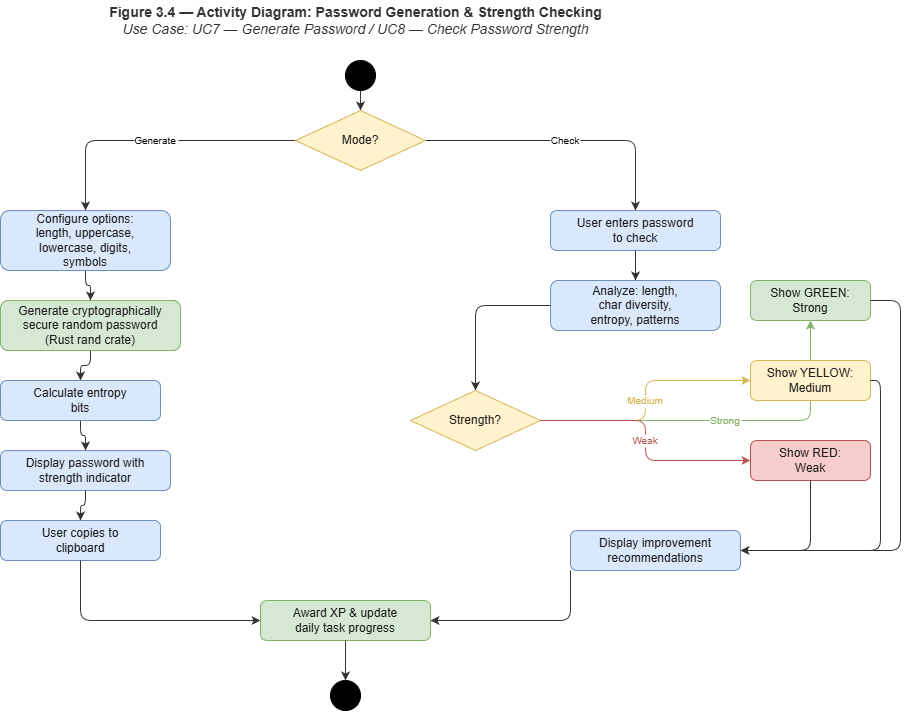

The diagram above was exported from draw.io. Its source (the exported page's mxGraphModel, read from the mxfile embedded in the PNG):
<mxGraphModel dx="1818" dy="1162" grid="1" gridSize="10" guides="1" tooltips="1" connect="1" arrows="1" fold="1" page="1" pageScale="1" pageWidth="1169" pageHeight="827" math="0" shadow="0">
  <root>
    <mxCell id="0" />
    <mxCell id="1" parent="0" />
    <mxCell id="title" value="&lt;b&gt;Figure 3.4 — Activity Diagram: Password Generation &amp; Strength Checking&lt;/b&gt;&lt;br&gt;&lt;i&gt;Use Case: UC7 — Generate Password / UC8 — Check Password Strength&lt;/i&gt;" style="text;html=1;align=center;verticalAlign=middle;fontSize=14;fontColor=#333333;" parent="1" vertex="1">
      <mxGeometry x="280" y="20" width="550" height="40" as="geometry" />
    </mxCell>
    <mxCell id="start" value="" style="ellipse;whiteSpace=wrap;html=1;aspect=fixed;fillColor=#000000;strokeColor=#000000;" parent="1" vertex="1">
      <mxGeometry x="545" y="80" width="30" height="30" as="geometry" />
    </mxCell>
    <mxCell id="d_mode" value="Mode?" style="rhombus;whiteSpace=wrap;html=1;fillColor=#fff2cc;strokeColor=#d6b656;" parent="1" vertex="1">
      <mxGeometry x="495" y="130" width="130" height="60" as="geometry" />
    </mxCell>
    <mxCell id="e_s_mode" style="edgeStyle=orthogonalEdgeStyle;strokeColor=#333333;" parent="1" source="start" target="d_mode" edge="1">
      <mxGeometry relative="1" as="geometry" />
    </mxCell>
    <mxCell id="a_config" value="Configure options:&#10;length, uppercase,&#10;lowercase, digits,&#10;symbols" style="rounded=1;whiteSpace=wrap;html=1;fillColor=#dae8fc;strokeColor=#6c8ebf;" parent="1" vertex="1">
      <mxGeometry x="200" y="230" width="170" height="60" as="geometry" />
    </mxCell>
    <mxCell id="e_gen" value="Generate" style="edgeStyle=orthogonalEdgeStyle;strokeColor=#333333;fontSize=10;fontColor=#050505;" parent="1" source="d_mode" target="a_config" edge="1">
      <mxGeometry relative="1" as="geometry" />
    </mxCell>
    <mxCell id="a_generate" value="Generate cryptographically&#10;secure random password&#10;(Rust rand crate)" style="rounded=1;whiteSpace=wrap;html=1;fillColor=#d5e8d4;strokeColor=#82b366;" parent="1" vertex="1">
      <mxGeometry x="200" y="320" width="180" height="50" as="geometry" />
    </mxCell>
    <mxCell id="e_config_gen" style="edgeStyle=orthogonalEdgeStyle;strokeColor=#333333;" parent="1" source="a_config" target="a_generate" edge="1">
      <mxGeometry relative="1" as="geometry" />
    </mxCell>
    <mxCell id="a_calc_entropy" value="Calculate entropy&#10;bits" style="rounded=1;whiteSpace=wrap;html=1;fillColor=#dae8fc;strokeColor=#6c8ebf;" parent="1" vertex="1">
      <mxGeometry x="200" y="400" width="160" height="40" as="geometry" />
    </mxCell>
    <mxCell id="e_gen_entropy" style="edgeStyle=orthogonalEdgeStyle;strokeColor=#333333;" parent="1" source="a_generate" target="a_calc_entropy" edge="1">
      <mxGeometry relative="1" as="geometry" />
    </mxCell>
    <mxCell id="a_display_pw" value="Display password with&#10;strength indicator" style="rounded=1;whiteSpace=wrap;html=1;fillColor=#dae8fc;strokeColor=#6c8ebf;fontColor=#1C1C1C;" parent="1" vertex="1">
      <mxGeometry x="200" y="470" width="170" height="40" as="geometry" />
    </mxCell>
    <mxCell id="e_entropy_disp" style="edgeStyle=orthogonalEdgeStyle;strokeColor=#333333;" parent="1" source="a_calc_entropy" target="a_display_pw" edge="1">
      <mxGeometry relative="1" as="geometry" />
    </mxCell>
    <mxCell id="a_copy" value="User copies to&#10;clipboard" style="rounded=1;whiteSpace=wrap;html=1;fillColor=#dae8fc;strokeColor=#6c8ebf;fontColor=#1C1C1C;" parent="1" vertex="1">
      <mxGeometry x="200" y="540" width="160" height="40" as="geometry" />
    </mxCell>
    <mxCell id="e_disp_copy" style="edgeStyle=orthogonalEdgeStyle;strokeColor=#333333;" parent="1" source="a_display_pw" target="a_copy" edge="1">
      <mxGeometry relative="1" as="geometry" />
    </mxCell>
    <mxCell id="a_enter_pw" value="User enters password&#10;to check" style="rounded=1;whiteSpace=wrap;html=1;fillColor=#dae8fc;strokeColor=#6c8ebf;fontColor=#1C1C1C;" parent="1" vertex="1">
      <mxGeometry x="750" y="230" width="170" height="40" as="geometry" />
    </mxCell>
    <mxCell id="e_check" value="Check" style="edgeStyle=orthogonalEdgeStyle;strokeColor=#333333;fontSize=10;fontColor=#050505;" parent="1" source="d_mode" target="a_enter_pw" edge="1">
      <mxGeometry relative="1" as="geometry" />
    </mxCell>
    <mxCell id="a_analyze" value="Analyze: length,&#10;char diversity,&#10;entropy, patterns" style="rounded=1;whiteSpace=wrap;html=1;fillColor=#dae8fc;strokeColor=#6c8ebf;fontColor=#1C1C1C;" parent="1" vertex="1">
      <mxGeometry x="750" y="300" width="170" height="50" as="geometry" />
    </mxCell>
    <mxCell id="e_enter_analyze" style="edgeStyle=orthogonalEdgeStyle;strokeColor=#333333;" parent="1" source="a_enter_pw" target="a_analyze" edge="1">
      <mxGeometry relative="1" as="geometry" />
    </mxCell>
    <mxCell id="d_strength" value="Strength?" style="rhombus;whiteSpace=wrap;html=1;fillColor=#fff2cc;strokeColor=#d6b656;fontColor=#1C1C1C;" parent="1" vertex="1">
      <mxGeometry x="610" y="410" width="130" height="60" as="geometry" />
    </mxCell>
    <mxCell id="e_analyze_str" style="edgeStyle=orthogonalEdgeStyle;strokeColor=#333333;" parent="1" source="a_analyze" target="d_strength" edge="1">
      <mxGeometry relative="1" as="geometry" />
    </mxCell>
    <mxCell id="a_strong" value="Show GREEN:&#10;Strong" style="rounded=1;whiteSpace=wrap;html=1;fillColor=#d5e8d4;strokeColor=#82b366;fontColor=#1C1C1C;" parent="1" vertex="1">
      <mxGeometry x="950" y="300" width="120" height="40" as="geometry" />
    </mxCell>
    <mxCell id="e_s_strong" value="Strong" style="edgeStyle=orthogonalEdgeStyle;strokeColor=#82b366;fontSize=10;fontColor=#82b366;" parent="1" source="d_strength" target="a_strong" edge="1">
      <mxGeometry relative="1" as="geometry" />
    </mxCell>
    <mxCell id="a_medium" value="Show YELLOW:&#10;Medium" style="rounded=1;whiteSpace=wrap;html=1;fillColor=#fff2cc;strokeColor=#d6b656;fontColor=#1C1C1C;" parent="1" vertex="1">
      <mxGeometry x="950" y="380" width="120" height="40" as="geometry" />
    </mxCell>
    <mxCell id="e_s_medium" value="Medium" style="edgeStyle=orthogonalEdgeStyle;strokeColor=#d6b656;fontSize=10;fontColor=#d6b656;" parent="1" source="d_strength" target="a_medium" edge="1">
      <mxGeometry relative="1" as="geometry" />
    </mxCell>
    <mxCell id="a_weak" value="Show RED:&#10;Weak" style="rounded=1;whiteSpace=wrap;html=1;fillColor=#f8cecc;strokeColor=#b85450;fontColor=#1C1C1C;" parent="1" vertex="1">
      <mxGeometry x="950" y="460" width="120" height="40" as="geometry" />
    </mxCell>
    <mxCell id="e_s_weak" value="Weak" style="edgeStyle=orthogonalEdgeStyle;strokeColor=#b85450;fontSize=10;fontColor=#b85450;" parent="1" source="d_strength" target="a_weak" edge="1">
      <mxGeometry relative="1" as="geometry" />
    </mxCell>
    <mxCell id="a_recommend" value="Display improvement&#10;recommendations" style="rounded=1;whiteSpace=wrap;html=1;fillColor=#dae8fc;strokeColor=#6c8ebf;fontColor=#1C1C1C;" parent="1" vertex="1">
      <mxGeometry x="770" y="550" width="170" height="40" as="geometry" />
    </mxCell>
    <mxCell id="e_st_r" style="edgeStyle=orthogonalEdgeStyle;strokeColor=#333333;" parent="1" source="a_strong" target="a_recommend" edge="1">
      <mxGeometry relative="1" as="geometry">
        <Array as="points">
          <mxPoint x="1100" y="320" />
          <mxPoint x="1100" y="570" />
        </Array>
      </mxGeometry>
    </mxCell>
    <mxCell id="e_sm_r" style="edgeStyle=orthogonalEdgeStyle;strokeColor=#333333;" parent="1" source="a_medium" target="a_recommend" edge="1">
      <mxGeometry relative="1" as="geometry">
        <Array as="points">
          <mxPoint x="1080" y="400" />
          <mxPoint x="1080" y="570" />
        </Array>
      </mxGeometry>
    </mxCell>
    <mxCell id="e_sw_r" style="edgeStyle=orthogonalEdgeStyle;strokeColor=#333333;" parent="1" source="a_weak" target="a_recommend" edge="1">
      <mxGeometry relative="1" as="geometry">
        <Array as="points">
          <mxPoint x="1010" y="570" />
          <mxPoint x="940" y="570" />
        </Array>
      </mxGeometry>
    </mxCell>
    <mxCell id="a_xp" value="Award XP &amp;amp; update&#10;daily task progress" style="rounded=1;whiteSpace=wrap;html=1;fillColor=#d5e8d4;strokeColor=#82b366;fontColor=#1C1C1C;" parent="1" vertex="1">
      <mxGeometry x="460" y="620" width="170" height="40" as="geometry" />
    </mxCell>
    <mxCell id="e_copy_xp" style="edgeStyle=orthogonalEdgeStyle;strokeColor=#333333;" parent="1" source="a_copy" target="a_xp" edge="1">
      <mxGeometry relative="1" as="geometry">
        <Array as="points">
          <mxPoint x="280" y="640" />
          <mxPoint x="460" y="640" />
        </Array>
      </mxGeometry>
    </mxCell>
    <mxCell id="e_rec_xp" style="edgeStyle=orthogonalEdgeStyle;strokeColor=#333333;" parent="1" source="a_recommend" target="a_xp" edge="1">
      <mxGeometry relative="1" as="geometry">
        <Array as="points">
          <mxPoint x="770" y="640" />
          <mxPoint x="630" y="640" />
        </Array>
      </mxGeometry>
    </mxCell>
    <mxCell id="end" value="" style="ellipse;whiteSpace=wrap;html=1;aspect=fixed;fillColor=#000000;strokeColor=#000000;" parent="1" vertex="1">
      <mxGeometry x="530" y="700" width="30" height="30" as="geometry" />
    </mxCell>
    <mxCell id="e_xp_end" style="edgeStyle=orthogonalEdgeStyle;strokeColor=#333333;" parent="1" source="a_xp" target="end" edge="1">
      <mxGeometry relative="1" as="geometry" />
    </mxCell>
    <mxCell id="2" value="Mode?" style="rhombus;whiteSpace=wrap;html=1;fillColor=#fff2cc;strokeColor=#d6b656;" vertex="1" parent="1">
      <mxGeometry x="495" y="130" width="130" height="60" as="geometry" />
    </mxCell>
    <mxCell id="3" value="Configure options:&#10;length, uppercase,&#10;lowercase, digits,&#10;symbols" style="rounded=1;whiteSpace=wrap;html=1;fillColor=#dae8fc;strokeColor=#6c8ebf;" vertex="1" parent="1">
      <mxGeometry x="200" y="230" width="170" height="60" as="geometry" />
    </mxCell>
    <mxCell id="4" value="Generate cryptographically&#10;secure random password&#10;(Rust rand crate)" style="rounded=1;whiteSpace=wrap;html=1;fillColor=#d5e8d4;strokeColor=#82b366;" vertex="1" parent="1">
      <mxGeometry x="200" y="320" width="180" height="50" as="geometry" />
    </mxCell>
    <mxCell id="5" value="Calculate entropy&#10;bits" style="rounded=1;whiteSpace=wrap;html=1;fillColor=#dae8fc;strokeColor=#6c8ebf;" vertex="1" parent="1">
      <mxGeometry x="200" y="400" width="160" height="40" as="geometry" />
    </mxCell>
    <mxCell id="6" value="Mode?" style="rhombus;whiteSpace=wrap;html=1;fillColor=#fff2cc;strokeColor=#d6b656;" vertex="1" parent="1">
      <mxGeometry x="495" y="130" width="130" height="60" as="geometry" />
    </mxCell>
    <mxCell id="7" value="Configure options:&#10;length, uppercase,&#10;lowercase, digits,&#10;symbols" style="rounded=1;whiteSpace=wrap;html=1;fillColor=#dae8fc;strokeColor=#6c8ebf;" vertex="1" parent="1">
      <mxGeometry x="200" y="230" width="170" height="60" as="geometry" />
    </mxCell>
    <mxCell id="8" value="Generate cryptographically&#10;secure random password&#10;(Rust rand crate)" style="rounded=1;whiteSpace=wrap;html=1;fillColor=#d5e8d4;strokeColor=#82b366;" vertex="1" parent="1">
      <mxGeometry x="200" y="320" width="180" height="50" as="geometry" />
    </mxCell>
    <mxCell id="9" value="Calculate entropy&#10;bits" style="rounded=1;whiteSpace=wrap;html=1;fillColor=#dae8fc;strokeColor=#6c8ebf;" vertex="1" parent="1">
      <mxGeometry x="200" y="400" width="160" height="40" as="geometry" />
    </mxCell>
    <mxCell id="10" value="Mode?" style="rhombus;whiteSpace=wrap;html=1;fillColor=#fff2cc;strokeColor=#d6b656;fontColor=#1C1C1C;" vertex="1" parent="1">
      <mxGeometry x="495" y="130" width="130" height="60" as="geometry" />
    </mxCell>
    <mxCell id="11" value="Configure options:&#10;length, uppercase,&#10;lowercase, digits,&#10;symbols" style="rounded=1;whiteSpace=wrap;html=1;fillColor=#dae8fc;strokeColor=#6c8ebf;fontColor=#1C1C1C;" vertex="1" parent="1">
      <mxGeometry x="200" y="230" width="170" height="60" as="geometry" />
    </mxCell>
    <mxCell id="12" value="Generate cryptographically&#10;secure random password&#10;(Rust rand crate)" style="rounded=1;whiteSpace=wrap;html=1;fillColor=#d5e8d4;strokeColor=#82b366;fontColor=#1C1C1C;" vertex="1" parent="1">
      <mxGeometry x="200" y="320" width="180" height="50" as="geometry" />
    </mxCell>
    <mxCell id="13" value="Calculate entropy&#10;bits" style="rounded=1;whiteSpace=wrap;html=1;fillColor=#dae8fc;strokeColor=#6c8ebf;fontColor=#1C1C1C;" vertex="1" parent="1">
      <mxGeometry x="200" y="400" width="160" height="40" as="geometry" />
    </mxCell>
  </root>
</mxGraphModel>